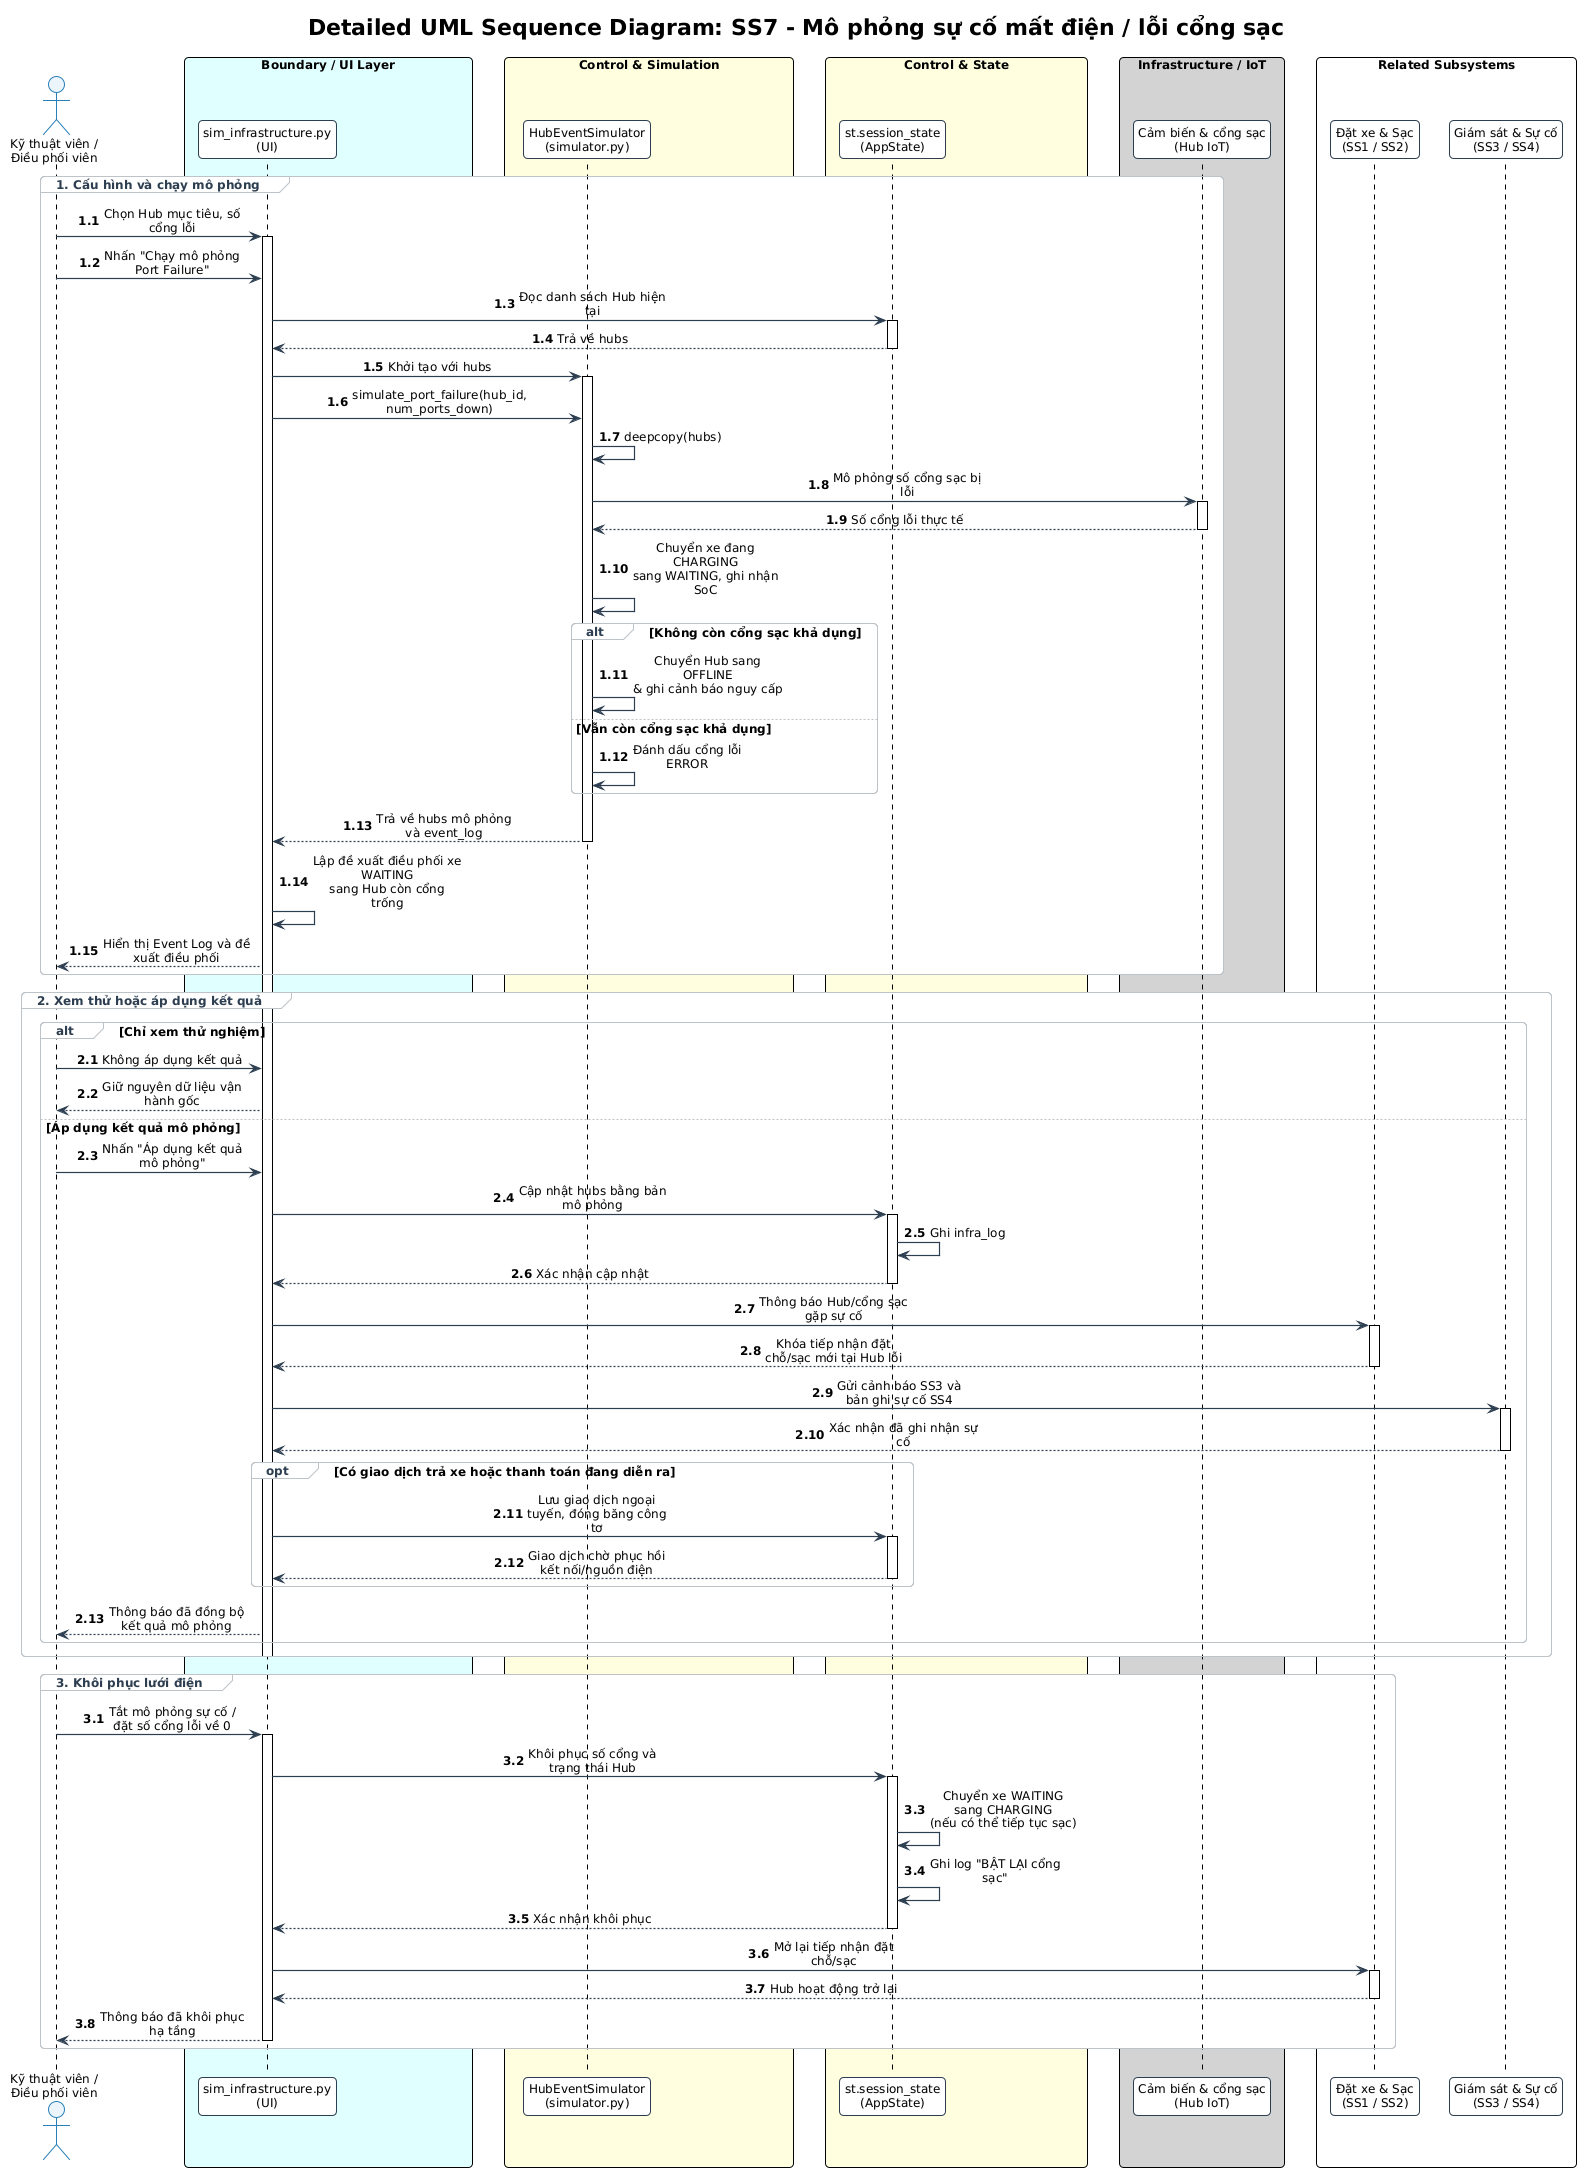

The diagram above was rendered by PlantUML. Its source (embedded in the PNG):
@startuml UC_SS7_01_NguyenTrungNguyen_sequence
!pragma layout smetana
!include ../../../common.puml
skinparam sequenceMessageAlign center
skinparam maxMessageSize 150
skinparam BoxPadding 10

title "Detailed UML Sequence Diagram: SS7 - Mô phỏng sự cố mất điện / lỗi cổng sạc"

actor "Kỹ thuật viên /\nĐiều phối viên" as Technician
box "Boundary / UI Layer" #LightCyan
participant "sim_infrastructure.py\n(UI)" as UI
end box
box "Control & Simulation" #LightYellow
participant "HubEventSimulator\n(simulator.py)" as Simulator
end box
box "Control & State" #LightYellow
participant "st.session_state\n(AppState)" as AppState
end box
box "Infrastructure / IoT" #LightGray
participant "Cảm biến & cổng sạc\n(Hub IoT)" as IoT
end box
box "Related Subsystems" #White
participant "Đặt xe & Sạc\n(SS1 / SS2)" as BookingCharging
participant "Giám sát & Sự cố\n(SS3 / SS4)" as MonitoringIncident
end box

autonumber 1.1
group 1. Cấu hình và chạy mô phỏng
    Technician -> UI: Chọn Hub mục tiêu, số cổng lỗi
    activate UI
    Technician -> UI: Nhấn "Chạy mô phỏng Port Failure"

    UI -> AppState: Đọc danh sách Hub hiện tại
    activate AppState
    AppState --> UI: Trả về hubs
    deactivate AppState

    UI -> Simulator: Khởi tạo với hubs
    activate Simulator
    UI -> Simulator: simulate_port_failure(hub_id, num_ports_down)
    Simulator -> Simulator: deepcopy(hubs)
    Simulator -> IoT: Mô phỏng số cổng sạc bị lỗi
    activate IoT
    IoT --> Simulator: Số cổng lỗi thực tế
    deactivate IoT
    Simulator -> Simulator: Chuyển xe đang CHARGING\nsang WAITING, ghi nhận SoC

    alt Không còn cổng sạc khả dụng
        Simulator -> Simulator: Chuyển Hub sang OFFLINE\n& ghi cảnh báo nguy cấp
    else Vẫn còn cổng sạc khả dụng
        Simulator -> Simulator: Đánh dấu cổng lỗi ERROR
    end

    Simulator --> UI: Trả về hubs mô phỏng và event_log
    deactivate Simulator
    UI -> UI: Lập đề xuất điều phối xe WAITING\nsang Hub còn cổng trống
    UI --> Technician: Hiển thị Event Log và đề xuất điều phối
end

autonumber 2.1
group 2. Xem thử hoặc áp dụng kết quả
    alt Chỉ xem thử nghiệm
        Technician -> UI: Không áp dụng kết quả
        UI --> Technician: Giữ nguyên dữ liệu vận hành gốc
    else Áp dụng kết quả mô phỏng
        Technician -> UI: Nhấn "Áp dụng kết quả mô phỏng"
        UI -> AppState: Cập nhật hubs bằng bản mô phỏng
        activate AppState
        AppState -> AppState: Ghi infra_log
        AppState --> UI: Xác nhận cập nhật
        deactivate AppState

        UI -> BookingCharging: Thông báo Hub/cổng sạc gặp sự cố
        activate BookingCharging
        BookingCharging --> UI: Khóa tiếp nhận đặt chỗ/sạc mới tại Hub lỗi
        deactivate BookingCharging

        UI -> MonitoringIncident: Gửi cảnh báo SS3 và bản ghi sự cố SS4
        activate MonitoringIncident
        MonitoringIncident --> UI: Xác nhận đã ghi nhận sự cố
        deactivate MonitoringIncident

        opt Có giao dịch trả xe hoặc thanh toán đang diễn ra
            UI -> AppState: Lưu giao dịch ngoại tuyến, đóng băng công tơ
            activate AppState
            AppState --> UI: Giao dịch chờ phục hồi kết nối/nguồn điện
            deactivate AppState
        end

        UI --> Technician: Thông báo đã đồng bộ kết quả mô phỏng
    end
    deactivate UI
end

autonumber 3.1
group 3. Khôi phục lưới điện
    Technician -> UI: Tắt mô phỏng sự cố / đặt số cổng lỗi về 0
    activate UI
    UI -> AppState: Khôi phục số cổng và trạng thái Hub
    activate AppState
    AppState -> AppState: Chuyển xe WAITING sang CHARGING\n(nếu có thể tiếp tục sạc)
    AppState -> AppState: Ghi log "BẬT LẠI cổng sạc"
    AppState --> UI: Xác nhận khôi phục
    deactivate AppState
    UI -> BookingCharging: Mở lại tiếp nhận đặt chỗ/sạc
    activate BookingCharging
    BookingCharging --> UI: Hub hoạt động trở lại
    deactivate BookingCharging
    UI --> Technician: Thông báo đã khôi phục hạ tầng
    deactivate UI
end

@enduml